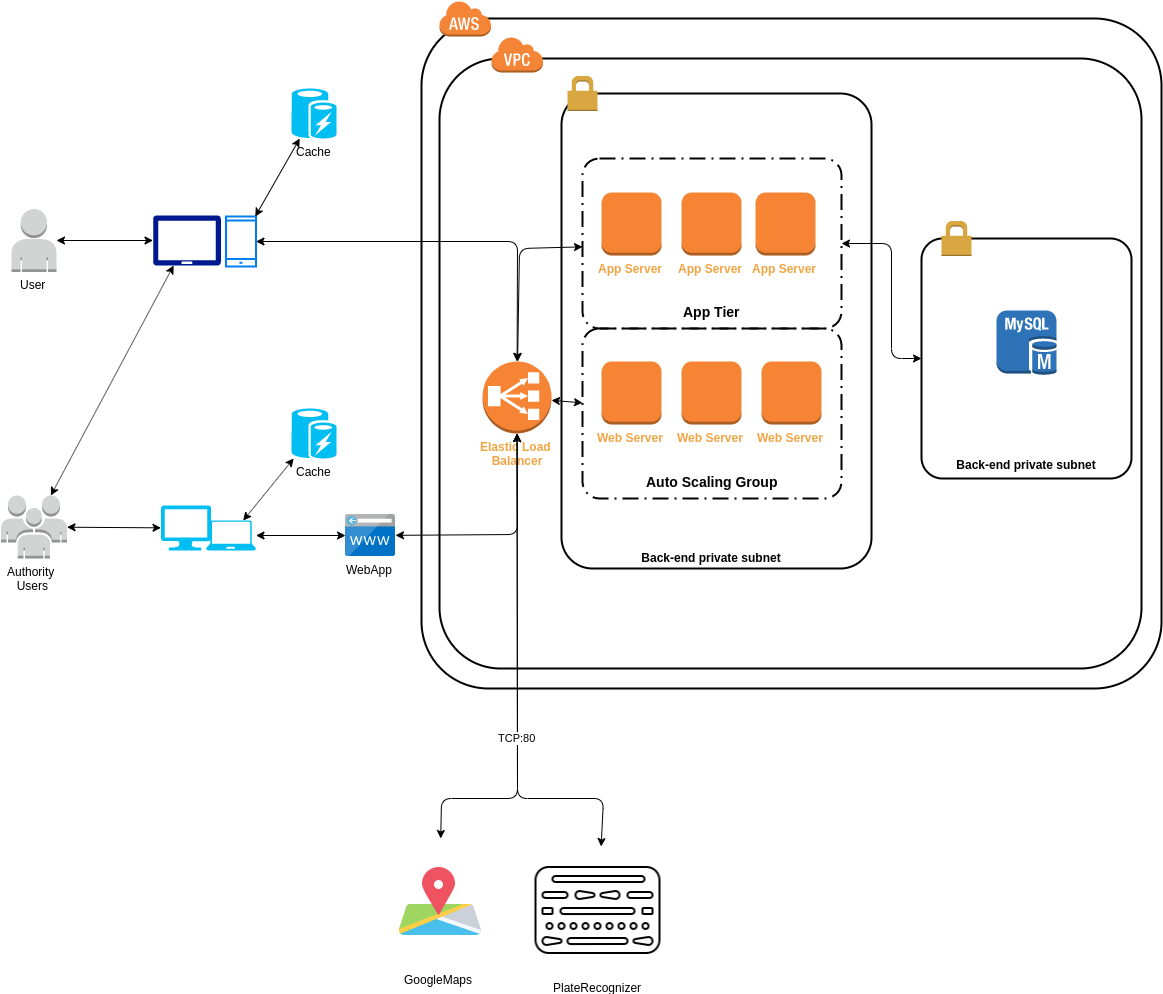

The diagram above was exported from draw.io. Its source (the exported page's mxGraphModel, read from the mxfile embedded in the PNG):
<mxGraphModel dx="1287" dy="559" grid="1" gridSize="10" guides="1" tooltips="1" connect="1" arrows="1" fold="1" page="1" pageScale="1" pageWidth="1654" pageHeight="1169" math="0" shadow="0">
  <root>
    <mxCell id="2frj89bLKwVF9HqfX2oM-0" />
    <mxCell id="2frj89bLKwVF9HqfX2oM-1" parent="2frj89bLKwVF9HqfX2oM-0" />
    <mxCell id="x413IPRMYpAvu-eNUKYP-44" value="" style="rounded=1;arcSize=10;dashed=0;fillColor=none;gradientColor=none;strokeWidth=2;" parent="2frj89bLKwVF9HqfX2oM-1" vertex="1">
      <mxGeometry x="570" y="135" width="310" height="475" as="geometry" />
    </mxCell>
    <mxCell id="x413IPRMYpAvu-eNUKYP-19" value="" style="rounded=1;arcSize=10;dashed=0;fillColor=none;gradientColor=none;strokeWidth=2;" parent="2frj89bLKwVF9HqfX2oM-1" vertex="1">
      <mxGeometry x="430" y="60" width="740" height="670" as="geometry" />
    </mxCell>
    <mxCell id="x413IPRMYpAvu-eNUKYP-23" value="" style="rounded=1;arcSize=10;dashed=0;fillColor=none;gradientColor=none;strokeWidth=2;" parent="2frj89bLKwVF9HqfX2oM-1" vertex="1">
      <mxGeometry x="448" y="100" width="702" height="610" as="geometry" />
    </mxCell>
    <mxCell id="x413IPRMYpAvu-eNUKYP-39" value="" style="rounded=1;arcSize=10;dashed=1;fillColor=none;gradientColor=none;dashPattern=8 3 1 3;strokeWidth=2;" parent="2frj89bLKwVF9HqfX2oM-1" vertex="1">
      <mxGeometry x="591" y="370" width="259" height="170" as="geometry" />
    </mxCell>
    <mxCell id="x413IPRMYpAvu-eNUKYP-21" value="" style="rounded=1;arcSize=10;dashed=0;fillColor=none;gradientColor=none;strokeWidth=2;" parent="2frj89bLKwVF9HqfX2oM-1" vertex="1">
      <mxGeometry x="930" y="280" width="210" height="240" as="geometry" />
    </mxCell>
    <mxCell id="x413IPRMYpAvu-eNUKYP-22" value="" style="dashed=0;html=1;shape=mxgraph.aws3.permissions;fillColor=#D9A741;gradientColor=none;dashed=0;" parent="2frj89bLKwVF9HqfX2oM-1" vertex="1">
      <mxGeometry x="950" y="262.5" width="30" height="35" as="geometry" />
    </mxCell>
    <mxCell id="x413IPRMYpAvu-eNUKYP-20" value="" style="dashed=0;html=1;shape=mxgraph.aws3.cloud;fillColor=#F58536;gradientColor=none;dashed=0;" parent="2frj89bLKwVF9HqfX2oM-1" vertex="1">
      <mxGeometry x="447.5" y="42" width="52" height="36" as="geometry" />
    </mxCell>
    <mxCell id="2frj89bLKwVF9HqfX2oM-4" value="Cache" style="verticalLabelPosition=bottom;html=1;verticalAlign=top;align=center;strokeColor=none;fillColor=#00BEF2;shape=mxgraph.azure.azure_cache;" parent="2frj89bLKwVF9HqfX2oM-1" vertex="1">
      <mxGeometry x="300" y="130" width="45" height="50" as="geometry" />
    </mxCell>
    <mxCell id="2frj89bLKwVF9HqfX2oM-5" value="" style="html=1;verticalLabelPosition=bottom;align=center;labelBackgroundColor=#ffffff;verticalAlign=top;strokeWidth=2;strokeColor=#0080F0;shadow=0;dashed=0;shape=mxgraph.ios7.icons.smartphone;" parent="2frj89bLKwVF9HqfX2oM-1" vertex="1">
      <mxGeometry x="234.5" y="258" width="30" height="50" as="geometry" />
    </mxCell>
    <mxCell id="2frj89bLKwVF9HqfX2oM-7" value="" style="verticalLabelPosition=bottom;html=1;verticalAlign=top;align=center;strokeColor=none;fillColor=#00BEF2;shape=mxgraph.azure.computer;pointerEvents=1;" parent="2frj89bLKwVF9HqfX2oM-1" vertex="1">
      <mxGeometry x="169.5" y="547" width="50" height="45" as="geometry" />
    </mxCell>
    <mxCell id="2frj89bLKwVF9HqfX2oM-6" value="" style="verticalLabelPosition=bottom;html=1;verticalAlign=top;align=center;strokeColor=none;fillColor=#00BEF2;shape=mxgraph.azure.laptop;pointerEvents=1;" parent="2frj89bLKwVF9HqfX2oM-1" vertex="1">
      <mxGeometry x="214.5" y="562" width="50" height="30" as="geometry" />
    </mxCell>
    <mxCell id="2frj89bLKwVF9HqfX2oM-8" value="" style="aspect=fixed;pointerEvents=1;shadow=0;dashed=0;html=1;strokeColor=none;labelPosition=center;verticalLabelPosition=bottom;verticalAlign=top;align=center;fillColor=#00188D;shape=mxgraph.azure.tablet;" parent="2frj89bLKwVF9HqfX2oM-1" vertex="1">
      <mxGeometry x="161.5" y="257" width="68" height="50" as="geometry" />
    </mxCell>
    <mxCell id="2frj89bLKwVF9HqfX2oM-13" value="GoogleMaps" style="shape=image;html=1;verticalAlign=top;verticalLabelPosition=bottom;labelBackgroundColor=#ffffff;imageAspect=0;aspect=fixed;image=https://cdn1.iconfinder.com/data/icons/flat-and-simple-part-1/128/location-128.png;strokeColor=#7773FF;fillColor=#FFFFFF;" parent="2frj89bLKwVF9HqfX2oM-1" vertex="1">
      <mxGeometry x="384" y="880" width="128" height="128" as="geometry" />
    </mxCell>
    <mxCell id="2frj89bLKwVF9HqfX2oM-14" value="PlateRecognizer" style="shape=image;html=1;verticalAlign=top;verticalLabelPosition=bottom;labelBackgroundColor=#ffffff;imageAspect=0;aspect=fixed;image=https://cdn0.iconfinder.com/data/icons/stationery-48/128/eraser-shield-plate-drafting-drawing-128.png;strokeColor=#7773FF;fillColor=#FFFFFF;" parent="2frj89bLKwVF9HqfX2oM-1" vertex="1">
      <mxGeometry x="542.5" y="888" width="128" height="128" as="geometry" />
    </mxCell>
    <mxCell id="2frj89bLKwVF9HqfX2oM-28" value="WebApp" style="aspect=fixed;html=1;points=[];align=center;image;fontSize=12;image=img/lib/mscae/CustomDomain.svg;strokeColor=#7773FF;fillColor=#FFFFFF;" parent="2frj89bLKwVF9HqfX2oM-1" vertex="1">
      <mxGeometry x="354" y="556" width="50" height="42" as="geometry" />
    </mxCell>
    <mxCell id="2frj89bLKwVF9HqfX2oM-29" value="" style="endArrow=classic;startArrow=classic;html=1;" parent="2frj89bLKwVF9HqfX2oM-1" source="x413IPRMYpAvu-eNUKYP-17" target="2frj89bLKwVF9HqfX2oM-7" edge="1">
      <mxGeometry width="50" height="50" relative="1" as="geometry">
        <mxPoint x="80" y="569.0896057347668" as="sourcePoint" />
        <mxPoint x="150" y="500" as="targetPoint" />
      </mxGeometry>
    </mxCell>
    <mxCell id="2frj89bLKwVF9HqfX2oM-30" value="" style="endArrow=classic;startArrow=classic;html=1;" parent="2frj89bLKwVF9HqfX2oM-1" source="x413IPRMYpAvu-eNUKYP-18" target="2frj89bLKwVF9HqfX2oM-8" edge="1">
      <mxGeometry width="50" height="50" relative="1" as="geometry">
        <mxPoint x="80" y="282.4110320284699" as="sourcePoint" />
        <mxPoint x="179.49999999999977" y="579.410394265233" as="targetPoint" />
      </mxGeometry>
    </mxCell>
    <mxCell id="2frj89bLKwVF9HqfX2oM-31" value="" style="endArrow=classic;startArrow=classic;html=1;" parent="2frj89bLKwVF9HqfX2oM-1" source="x413IPRMYpAvu-eNUKYP-17" target="2frj89bLKwVF9HqfX2oM-8" edge="1">
      <mxGeometry width="50" height="50" relative="1" as="geometry">
        <mxPoint x="64.05662020905925" y="550.5" as="sourcePoint" />
        <mxPoint x="189.49999999999977" y="589.410394265233" as="targetPoint" />
      </mxGeometry>
    </mxCell>
    <mxCell id="2frj89bLKwVF9HqfX2oM-32" value="" style="endArrow=classic;startArrow=classic;html=1;" parent="2frj89bLKwVF9HqfX2oM-1" source="2frj89bLKwVF9HqfX2oM-6" target="2frj89bLKwVF9HqfX2oM-28" edge="1">
      <mxGeometry width="50" height="50" relative="1" as="geometry">
        <mxPoint x="90" y="579.089605734767" as="sourcePoint" />
        <mxPoint x="179.49999999999977" y="579.410394265233" as="targetPoint" />
      </mxGeometry>
    </mxCell>
    <mxCell id="2frj89bLKwVF9HqfX2oM-33" value="Cache" style="verticalLabelPosition=bottom;html=1;verticalAlign=top;align=center;strokeColor=none;fillColor=#00BEF2;shape=mxgraph.azure.azure_cache;" parent="2frj89bLKwVF9HqfX2oM-1" vertex="1">
      <mxGeometry x="300" y="450" width="45" height="50" as="geometry" />
    </mxCell>
    <mxCell id="2frj89bLKwVF9HqfX2oM-34" value="" style="endArrow=classic;startArrow=classic;html=1;" parent="2frj89bLKwVF9HqfX2oM-1" source="2frj89bLKwVF9HqfX2oM-6" target="2frj89bLKwVF9HqfX2oM-33" edge="1">
      <mxGeometry width="50" height="50" relative="1" as="geometry">
        <mxPoint x="274.4999999999998" y="587" as="sourcePoint" />
        <mxPoint x="364" y="587" as="targetPoint" />
      </mxGeometry>
    </mxCell>
    <mxCell id="2frj89bLKwVF9HqfX2oM-35" value="" style="endArrow=classic;startArrow=classic;html=1;" parent="2frj89bLKwVF9HqfX2oM-1" source="2frj89bLKwVF9HqfX2oM-5" target="2frj89bLKwVF9HqfX2oM-4" edge="1">
      <mxGeometry width="50" height="50" relative="1" as="geometry">
        <mxPoint x="261.705882352941" y="572" as="sourcePoint" />
        <mxPoint x="312.1568627450981" y="510" as="targetPoint" />
      </mxGeometry>
    </mxCell>
    <mxCell id="x413IPRMYpAvu-eNUKYP-4" value="" style="endArrow=classic;startArrow=classic;html=1;" parent="2frj89bLKwVF9HqfX2oM-1" source="2frj89bLKwVF9HqfX2oM-5" target="x413IPRMYpAvu-eNUKYP-16" edge="1">
      <mxGeometry width="50" height="50" relative="1" as="geometry">
        <mxPoint x="261.7058823529412" y="572" as="sourcePoint" />
        <mxPoint x="424" y="282.1466992665037" as="targetPoint" />
        <Array as="points">
          <mxPoint x="526" y="283" />
        </Array>
      </mxGeometry>
    </mxCell>
    <mxCell id="x413IPRMYpAvu-eNUKYP-15" value="" style="outlineConnect=0;dashed=0;verticalLabelPosition=bottom;verticalAlign=top;align=center;html=1;shape=mxgraph.aws3.mysql_db_instance;fillColor=#2E73B8;gradientColor=none;" parent="2frj89bLKwVF9HqfX2oM-1" vertex="1">
      <mxGeometry x="1005" y="352" width="60" height="64.5" as="geometry" />
    </mxCell>
    <mxCell id="x413IPRMYpAvu-eNUKYP-16" value="&lt;font color=&quot;#f2a442&quot;&gt;&lt;b&gt;Elastic Load &lt;br&gt;Balancer&lt;/b&gt;&lt;/font&gt;" style="outlineConnect=0;dashed=0;verticalLabelPosition=bottom;verticalAlign=top;align=center;html=1;shape=mxgraph.aws3.classic_load_balancer;fillColor=#F58534;gradientColor=none;" parent="2frj89bLKwVF9HqfX2oM-1" vertex="1">
      <mxGeometry x="491" y="403" width="69" height="72" as="geometry" />
    </mxCell>
    <mxCell id="x413IPRMYpAvu-eNUKYP-17" value="Authority&amp;nbsp;&lt;br&gt;Users" style="outlineConnect=0;dashed=0;verticalLabelPosition=bottom;verticalAlign=top;align=center;html=1;shape=mxgraph.aws3.users;fillColor=#D2D3D3;gradientColor=none;" parent="2frj89bLKwVF9HqfX2oM-1" vertex="1">
      <mxGeometry x="9.5" y="537" width="66" height="63" as="geometry" />
    </mxCell>
    <mxCell id="x413IPRMYpAvu-eNUKYP-18" value="User&lt;br&gt;" style="outlineConnect=0;dashed=0;verticalLabelPosition=bottom;verticalAlign=top;align=center;html=1;shape=mxgraph.aws3.user;fillColor=#D2D3D3;gradientColor=none;" parent="2frj89bLKwVF9HqfX2oM-1" vertex="1">
      <mxGeometry x="20" y="250.5" width="45" height="63" as="geometry" />
    </mxCell>
    <mxCell id="x413IPRMYpAvu-eNUKYP-24" value="" style="dashed=0;html=1;shape=mxgraph.aws3.virtual_private_cloud;fillColor=#F58536;gradientColor=none;dashed=0;" parent="2frj89bLKwVF9HqfX2oM-1" vertex="1">
      <mxGeometry x="499.5" y="78" width="52" height="36" as="geometry" />
    </mxCell>
    <mxCell id="x413IPRMYpAvu-eNUKYP-25" value="" style="endArrow=classic;startArrow=classic;html=1;" parent="2frj89bLKwVF9HqfX2oM-1" source="2frj89bLKwVF9HqfX2oM-28" target="x413IPRMYpAvu-eNUKYP-16" edge="1">
      <mxGeometry width="50" height="50" relative="1" as="geometry">
        <mxPoint x="274.5000000000002" y="293" as="sourcePoint" />
        <mxPoint x="581.6475409836066" y="379" as="targetPoint" />
        <Array as="points">
          <mxPoint x="526" y="576" />
        </Array>
      </mxGeometry>
    </mxCell>
    <mxCell id="x413IPRMYpAvu-eNUKYP-26" value="" style="endArrow=classic;startArrow=classic;html=1;" parent="2frj89bLKwVF9HqfX2oM-1" source="x413IPRMYpAvu-eNUKYP-16" target="x413IPRMYpAvu-eNUKYP-38" edge="1">
      <mxGeometry width="50" height="50" relative="1" as="geometry">
        <mxPoint x="274.4999999999998" y="293" as="sourcePoint" />
        <mxPoint x="535.6153846153845" y="413" as="targetPoint" />
        <Array as="points">
          <mxPoint x="528" y="290" />
        </Array>
      </mxGeometry>
    </mxCell>
    <mxCell id="x413IPRMYpAvu-eNUKYP-27" value="&lt;b&gt;&lt;font color=&quot;#f2a442&quot;&gt;App Server&lt;/font&gt;&lt;/b&gt;" style="outlineConnect=0;dashed=0;verticalLabelPosition=bottom;verticalAlign=top;align=center;html=1;shape=mxgraph.aws3.instance;fillColor=#F58534;gradientColor=none;" parent="2frj89bLKwVF9HqfX2oM-1" vertex="1">
      <mxGeometry x="610" y="234" width="60" height="63" as="geometry" />
    </mxCell>
    <mxCell id="x413IPRMYpAvu-eNUKYP-31" value="&lt;b&gt;&lt;font color=&quot;#f2a442&quot;&gt;App Server&lt;/font&gt;&lt;/b&gt;" style="outlineConnect=0;dashed=0;verticalLabelPosition=bottom;verticalAlign=top;align=center;html=1;shape=mxgraph.aws3.instance;fillColor=#F58534;gradientColor=none;" parent="2frj89bLKwVF9HqfX2oM-1" vertex="1">
      <mxGeometry x="764" y="234" width="60" height="63" as="geometry" />
    </mxCell>
    <mxCell id="x413IPRMYpAvu-eNUKYP-32" value="&lt;b&gt;&lt;font color=&quot;#f2a442&quot;&gt;App Server&lt;/font&gt;&lt;/b&gt;" style="outlineConnect=0;dashed=0;verticalLabelPosition=bottom;verticalAlign=top;align=center;html=1;shape=mxgraph.aws3.instance;fillColor=#F58534;gradientColor=none;" parent="2frj89bLKwVF9HqfX2oM-1" vertex="1">
      <mxGeometry x="690" y="234" width="60" height="63" as="geometry" />
    </mxCell>
    <mxCell id="x413IPRMYpAvu-eNUKYP-35" value="&lt;b&gt;&lt;font color=&quot;#f2a442&quot;&gt;Web Server&lt;/font&gt;&lt;/b&gt;" style="outlineConnect=0;dashed=0;verticalLabelPosition=bottom;verticalAlign=top;align=center;html=1;shape=mxgraph.aws3.instance;fillColor=#F58534;gradientColor=none;" parent="2frj89bLKwVF9HqfX2oM-1" vertex="1">
      <mxGeometry x="610" y="403" width="60" height="63" as="geometry" />
    </mxCell>
    <mxCell id="x413IPRMYpAvu-eNUKYP-36" value="&lt;b&gt;&lt;font color=&quot;#f2a442&quot;&gt;Web Server&lt;/font&gt;&lt;/b&gt;" style="outlineConnect=0;dashed=0;verticalLabelPosition=bottom;verticalAlign=top;align=center;html=1;shape=mxgraph.aws3.instance;fillColor=#F58534;gradientColor=none;" parent="2frj89bLKwVF9HqfX2oM-1" vertex="1">
      <mxGeometry x="770" y="403" width="60" height="63" as="geometry" />
    </mxCell>
    <mxCell id="x413IPRMYpAvu-eNUKYP-37" value="&lt;b&gt;&lt;font color=&quot;#f2a442&quot;&gt;Web Server&lt;/font&gt;&lt;/b&gt;" style="outlineConnect=0;dashed=0;verticalLabelPosition=bottom;verticalAlign=top;align=center;html=1;shape=mxgraph.aws3.instance;fillColor=#F58534;gradientColor=none;" parent="2frj89bLKwVF9HqfX2oM-1" vertex="1">
      <mxGeometry x="690" y="403" width="60" height="63" as="geometry" />
    </mxCell>
    <mxCell id="x413IPRMYpAvu-eNUKYP-38" value="" style="rounded=1;arcSize=10;dashed=1;fillColor=none;gradientColor=none;dashPattern=8 3 1 3;strokeWidth=2;" parent="2frj89bLKwVF9HqfX2oM-1" vertex="1">
      <mxGeometry x="591" y="200" width="259" height="170" as="geometry" />
    </mxCell>
    <mxCell id="x413IPRMYpAvu-eNUKYP-40" value="&lt;font style=&quot;font-size: 14px&quot;&gt;App Tier&lt;/font&gt;" style="text;strokeColor=none;fillColor=none;html=1;fontSize=24;fontStyle=1;verticalAlign=middle;align=center;" parent="2frj89bLKwVF9HqfX2oM-1" vertex="1">
      <mxGeometry x="670.5" y="330" width="100" height="40" as="geometry" />
    </mxCell>
    <mxCell id="x413IPRMYpAvu-eNUKYP-41" value="&lt;font style=&quot;font-size: 14px&quot;&gt;Auto Scaling Group&lt;/font&gt;" style="text;strokeColor=none;fillColor=none;html=1;fontSize=24;fontStyle=1;verticalAlign=middle;align=center;" parent="2frj89bLKwVF9HqfX2oM-1" vertex="1">
      <mxGeometry x="670.5" y="500" width="100" height="40" as="geometry" />
    </mxCell>
    <mxCell id="x413IPRMYpAvu-eNUKYP-42" value="" style="endArrow=classic;startArrow=classic;html=1;" parent="2frj89bLKwVF9HqfX2oM-1" source="x413IPRMYpAvu-eNUKYP-16" target="x413IPRMYpAvu-eNUKYP-39" edge="1">
      <mxGeometry width="50" height="50" relative="1" as="geometry">
        <mxPoint x="536.1040268456377" y="413" as="sourcePoint" />
        <mxPoint x="601" y="298.36363636363626" as="targetPoint" />
        <Array as="points" />
      </mxGeometry>
    </mxCell>
    <mxCell id="x413IPRMYpAvu-eNUKYP-45" value="" style="dashed=0;html=1;shape=mxgraph.aws3.permissions;fillColor=#D9A741;gradientColor=none;dashed=0;" parent="2frj89bLKwVF9HqfX2oM-1" vertex="1">
      <mxGeometry x="576" y="117.5" width="30" height="35" as="geometry" />
    </mxCell>
    <mxCell id="x413IPRMYpAvu-eNUKYP-46" value="Back-end private subnet" style="text;align=center;fontStyle=1;verticalAlign=middle;spacingLeft=3;spacingRight=3;strokeColor=none;rotatable=0;points=[[0,0.5],[1,0.5]];portConstraint=eastwest;" parent="2frj89bLKwVF9HqfX2oM-1" vertex="1">
      <mxGeometry x="995" y="494" width="80" height="26" as="geometry" />
    </mxCell>
    <mxCell id="x413IPRMYpAvu-eNUKYP-47" value="Back-end private subnet" style="text;align=center;fontStyle=1;verticalAlign=middle;spacingLeft=3;spacingRight=3;strokeColor=none;rotatable=0;points=[[0,0.5],[1,0.5]];portConstraint=eastwest;" parent="2frj89bLKwVF9HqfX2oM-1" vertex="1">
      <mxGeometry x="680" y="587" width="80" height="26" as="geometry" />
    </mxCell>
    <mxCell id="x413IPRMYpAvu-eNUKYP-48" value="" style="endArrow=classic;startArrow=classic;html=1;" parent="2frj89bLKwVF9HqfX2oM-1" source="x413IPRMYpAvu-eNUKYP-38" target="x413IPRMYpAvu-eNUKYP-21" edge="1">
      <mxGeometry width="50" height="50" relative="1" as="geometry">
        <mxPoint x="536.1040268456377" y="413" as="sourcePoint" />
        <mxPoint x="601" y="298.36363636363603" as="targetPoint" />
        <Array as="points">
          <mxPoint x="900" y="285" />
          <mxPoint x="900" y="400" />
        </Array>
      </mxGeometry>
    </mxCell>
    <mxCell id="kI1Fg610TK2jixAUlY2S-0" value="" style="endArrow=classic;startArrow=classic;html=1;" parent="2frj89bLKwVF9HqfX2oM-1" source="2frj89bLKwVF9HqfX2oM-13" target="x413IPRMYpAvu-eNUKYP-16" edge="1">
      <mxGeometry width="50" height="50" relative="1" as="geometry">
        <mxPoint x="414" y="586.8299319727894" as="sourcePoint" />
        <mxPoint x="535.6313868613138" y="485" as="targetPoint" />
        <Array as="points">
          <mxPoint x="450" y="840" />
          <mxPoint x="526" y="840" />
        </Array>
      </mxGeometry>
    </mxCell>
    <mxCell id="kI1Fg610TK2jixAUlY2S-1" value="TCP:80" style="endArrow=classic;startArrow=classic;html=1;" parent="2frj89bLKwVF9HqfX2oM-1" source="2frj89bLKwVF9HqfX2oM-14" target="x413IPRMYpAvu-eNUKYP-16" edge="1">
      <mxGeometry x="-0.2223" width="50" height="50" relative="1" as="geometry">
        <mxPoint x="507" y="850" as="sourcePoint" />
        <mxPoint x="535.5543806646526" y="485" as="targetPoint" />
        <Array as="points">
          <mxPoint x="612" y="840" />
          <mxPoint x="526" y="840" />
        </Array>
        <mxPoint as="offset" />
      </mxGeometry>
    </mxCell>
  </root>
</mxGraphModel>